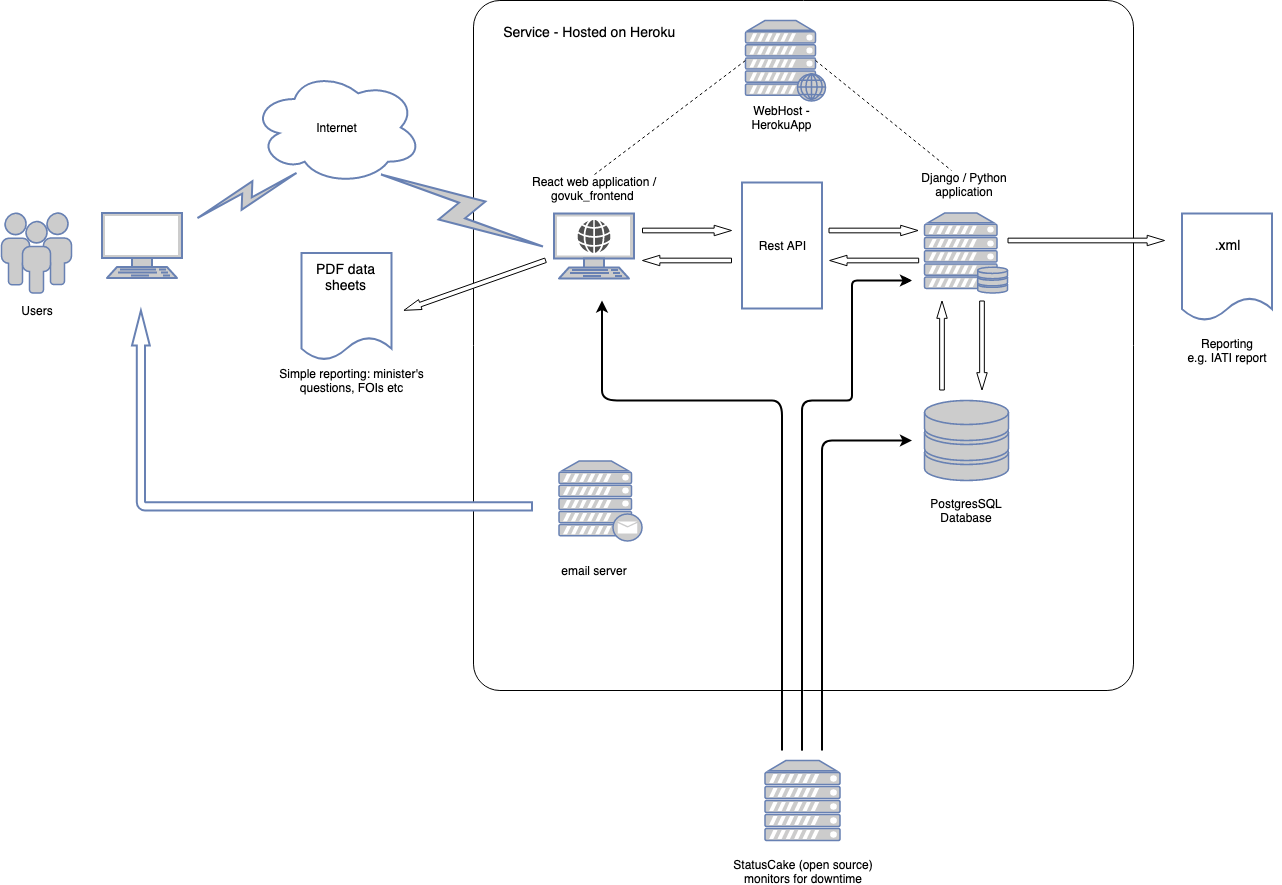

The diagram above was exported from draw.io. Its source (the exported page's mxGraphModel, read from the mxfile embedded in the PNG):
<mxGraphModel dx="1158" dy="766" grid="1" gridSize="10" guides="1" tooltips="1" connect="1" arrows="1" fold="1" page="1" pageScale="1" pageWidth="1654" pageHeight="1169" math="0" shadow="0">
  <root>
    <mxCell id="0" />
    <mxCell id="1" parent="0" />
    <mxCell id="cJhdbM57qGYza0E-Rvm7-1" value="&lt;br&gt;&amp;nbsp; &amp;nbsp; &amp;nbsp; &amp;nbsp;Service - Hosted on Heroku" style="rounded=1;whiteSpace=wrap;html=1;arcSize=4;fontSize=14;verticalAlign=top;align=left;" parent="1" vertex="1">
      <mxGeometry x="572" y="30" width="660" height="690" as="geometry" />
    </mxCell>
    <mxCell id="cJhdbM57qGYza0E-Rvm7-3" value="" style="fontColor=#0066CC;verticalAlign=top;verticalLabelPosition=bottom;labelPosition=center;align=center;html=1;outlineConnect=0;fillColor=#CCCCCC;strokeColor=#6881B3;gradientColor=none;gradientDirection=north;strokeWidth=2;shape=mxgraph.networks.users;" parent="1" vertex="1">
      <mxGeometry x="100" y="242.5" width="70" height="80" as="geometry" />
    </mxCell>
    <mxCell id="cJhdbM57qGYza0E-Rvm7-4" value="" style="fontColor=#0066CC;verticalAlign=top;verticalLabelPosition=bottom;labelPosition=center;align=center;html=1;outlineConnect=0;fillColor=#CCCCCC;strokeColor=#6881B3;gradientColor=none;gradientDirection=north;strokeWidth=2;shape=mxgraph.networks.terminal;" parent="1" vertex="1">
      <mxGeometry x="200.5" y="242.5" width="80" height="65" as="geometry" />
    </mxCell>
    <mxCell id="cJhdbM57qGYza0E-Rvm7-5" value="" style="fontColor=#0066CC;verticalAlign=top;verticalLabelPosition=bottom;labelPosition=center;align=center;html=1;outlineConnect=0;fillColor=#CCCCCC;strokeColor=#6881B3;gradientColor=none;gradientDirection=north;strokeWidth=2;shape=mxgraph.networks.web_server;" parent="1" vertex="1">
      <mxGeometry x="844" y="50" width="80" height="80" as="geometry" />
    </mxCell>
    <mxCell id="cJhdbM57qGYza0E-Rvm7-7" value="" style="fontColor=#0066CC;verticalAlign=top;verticalLabelPosition=bottom;labelPosition=center;align=center;html=1;outlineConnect=0;fillColor=#CCCCCC;strokeColor=#6881B3;gradientColor=none;gradientDirection=north;strokeWidth=2;shape=mxgraph.networks.mail_server;" parent="1" vertex="1">
      <mxGeometry x="657.5" y="490.5" width="83" height="80" as="geometry" />
    </mxCell>
    <mxCell id="cJhdbM57qGYza0E-Rvm7-8" value="" style="fontColor=#0066CC;verticalAlign=top;verticalLabelPosition=bottom;labelPosition=center;align=center;html=1;outlineConnect=0;fillColor=#CCCCCC;strokeColor=#6881B3;gradientColor=none;gradientDirection=north;strokeWidth=2;shape=mxgraph.networks.server_storage;" parent="1" vertex="1">
      <mxGeometry x="1023" y="242.5" width="83" height="80" as="geometry" />
    </mxCell>
    <mxCell id="cJhdbM57qGYza0E-Rvm7-9" value="" style="fontColor=#0066CC;verticalAlign=top;verticalLabelPosition=bottom;labelPosition=center;align=center;html=1;outlineConnect=0;fillColor=#CCCCCC;strokeColor=#6881B3;gradientColor=none;gradientDirection=north;strokeWidth=2;shape=mxgraph.networks.storage;" parent="1" vertex="1">
      <mxGeometry x="1023" y="430" width="84" height="80" as="geometry" />
    </mxCell>
    <mxCell id="cJhdbM57qGYza0E-Rvm7-10" value="WebHost - HerokuApp" style="text;html=1;strokeColor=none;fillColor=none;align=center;verticalAlign=middle;whiteSpace=wrap;rounded=0;" parent="1" vertex="1">
      <mxGeometry x="851.5" y="137" width="58" height="20" as="geometry" />
    </mxCell>
    <mxCell id="cJhdbM57qGYza0E-Rvm7-12" value="Django / Python application" style="text;html=1;strokeColor=none;fillColor=none;align=center;verticalAlign=middle;whiteSpace=wrap;rounded=0;" parent="1" vertex="1">
      <mxGeometry x="1013" y="204" width="100" height="20" as="geometry" />
    </mxCell>
    <mxCell id="cJhdbM57qGYza0E-Rvm7-13" value="PostgresSQL Database&lt;br&gt;" style="text;html=1;strokeColor=none;fillColor=none;align=center;verticalAlign=middle;whiteSpace=wrap;rounded=0;" parent="1" vertex="1">
      <mxGeometry x="1035.5" y="530" width="58" height="20" as="geometry" />
    </mxCell>
    <mxCell id="cJhdbM57qGYza0E-Rvm7-14" value="email server" style="text;html=1;strokeColor=none;fillColor=none;align=center;verticalAlign=middle;whiteSpace=wrap;rounded=0;" parent="1" vertex="1">
      <mxGeometry x="657.5" y="589.5" width="70" height="20" as="geometry" />
    </mxCell>
    <mxCell id="cJhdbM57qGYza0E-Rvm7-15" value="Internet" style="ellipse;shape=cloud;whiteSpace=wrap;html=1;strokeColor=#6881B3;strokeWidth=2;" parent="1" vertex="1">
      <mxGeometry x="350.5" y="100" width="170" height="114" as="geometry" />
    </mxCell>
    <mxCell id="cJhdbM57qGYza0E-Rvm7-16" value="" style="html=1;outlineConnect=0;fillColor=#CCCCCC;strokeColor=#6881B3;gradientColor=none;gradientDirection=north;strokeWidth=2;shape=mxgraph.networks.comm_link_edge;html=1;" parent="1" edge="1">
      <mxGeometry width="100" height="100" relative="1" as="geometry">
        <mxPoint x="290.5" y="250" as="sourcePoint" />
        <mxPoint x="400.5" y="200" as="targetPoint" />
      </mxGeometry>
    </mxCell>
    <mxCell id="cJhdbM57qGYza0E-Rvm7-17" value="" style="html=1;outlineConnect=0;fillColor=#CCCCCC;strokeColor=#6881B3;gradientColor=none;gradientDirection=north;strokeWidth=2;shape=mxgraph.networks.comm_link_edge;html=1;" parent="1" edge="1">
      <mxGeometry width="100" height="100" relative="1" as="geometry">
        <mxPoint x="650.5" y="280" as="sourcePoint" />
        <mxPoint x="470.5" y="200" as="targetPoint" />
      </mxGeometry>
    </mxCell>
    <mxCell id="cJhdbM57qGYza0E-Rvm7-18" value="Rest API" style="rounded=0;whiteSpace=wrap;html=1;strokeColor=#6881B3;strokeWidth=2;" parent="1" vertex="1">
      <mxGeometry x="840.5" y="212" width="80" height="126" as="geometry" />
    </mxCell>
    <mxCell id="cJhdbM57qGYza0E-Rvm7-19" value="" style="shape=flexArrow;endArrow=classic;html=1;endWidth=4.8;endSize=5.4433333333333325;width=4.666666666666667;" parent="1" edge="1">
      <mxGeometry width="50" height="50" relative="1" as="geometry">
        <mxPoint x="740.5" y="260" as="sourcePoint" />
        <mxPoint x="830.5" y="260" as="targetPoint" />
      </mxGeometry>
    </mxCell>
    <mxCell id="cJhdbM57qGYza0E-Rvm7-21" value="" style="shape=flexArrow;endArrow=classic;html=1;endWidth=4.8;endSize=5.4433333333333325;width=4.666666666666667;" parent="1" edge="1">
      <mxGeometry width="50" height="50" relative="1" as="geometry">
        <mxPoint x="927" y="260" as="sourcePoint" />
        <mxPoint x="1017" y="260" as="targetPoint" />
      </mxGeometry>
    </mxCell>
    <mxCell id="cJhdbM57qGYza0E-Rvm7-22" value="" style="shape=flexArrow;endArrow=classic;html=1;endWidth=4.8;endSize=5.4433333333333325;width=4.666666666666667;" parent="1" edge="1">
      <mxGeometry width="50" height="50" relative="1" as="geometry">
        <mxPoint x="1017.6666666666666" y="290" as="sourcePoint" />
        <mxPoint x="927.6666666666666" y="290" as="targetPoint" />
      </mxGeometry>
    </mxCell>
    <mxCell id="cJhdbM57qGYza0E-Rvm7-23" value="" style="shape=flexArrow;endArrow=classic;html=1;endWidth=4.8;endSize=5.4433333333333325;width=4.666666666666667;" parent="1" edge="1">
      <mxGeometry width="50" height="50" relative="1" as="geometry">
        <mxPoint x="830.5" y="290" as="sourcePoint" />
        <mxPoint x="740.5" y="290" as="targetPoint" />
      </mxGeometry>
    </mxCell>
    <mxCell id="cJhdbM57qGYza0E-Rvm7-24" value="" style="shape=flexArrow;endArrow=classic;html=1;endWidth=4.8;endSize=5.4433333333333325;width=4.666666666666667;" parent="1" edge="1">
      <mxGeometry width="50" height="50" relative="1" as="geometry">
        <mxPoint x="1080.5" y="330" as="sourcePoint" />
        <mxPoint x="1080.5" y="420" as="targetPoint" />
      </mxGeometry>
    </mxCell>
    <mxCell id="cJhdbM57qGYza0E-Rvm7-25" value="" style="shape=flexArrow;endArrow=classic;html=1;endWidth=4.8;endSize=5.4433333333333325;width=4.666666666666667;" parent="1" edge="1">
      <mxGeometry width="50" height="50" relative="1" as="geometry">
        <mxPoint x="1040.5" y="420" as="sourcePoint" />
        <mxPoint x="1040.5" y="330" as="targetPoint" />
      </mxGeometry>
    </mxCell>
    <mxCell id="cJhdbM57qGYza0E-Rvm7-26" value="Users" style="text;html=1;strokeColor=none;fillColor=none;align=center;verticalAlign=middle;whiteSpace=wrap;rounded=0;" parent="1" vertex="1">
      <mxGeometry x="100.5" y="330" width="70" height="20" as="geometry" />
    </mxCell>
    <mxCell id="cJhdbM57qGYza0E-Rvm7-28" value="&lt;br&gt;.xml" style="shape=document;whiteSpace=wrap;html=1;boundedLbl=1;strokeColor=#6881B3;strokeWidth=2;fontSize=14;align=center;size=0.2125;verticalAlign=top;" parent="1" vertex="1">
      <mxGeometry x="1280.5" y="243" width="90" height="107" as="geometry" />
    </mxCell>
    <mxCell id="cJhdbM57qGYza0E-Rvm7-29" value="" style="shape=flexArrow;endArrow=classic;html=1;endWidth=4.8;endSize=5.4433333333333325;width=4.666666666666667;fillColor=#ffffff;" parent="1" edge="1">
      <mxGeometry width="50" height="50" relative="1" as="geometry">
        <mxPoint x="1106" y="270" as="sourcePoint" />
        <mxPoint x="1263.5" y="270" as="targetPoint" />
      </mxGeometry>
    </mxCell>
    <mxCell id="cJhdbM57qGYza0E-Rvm7-31" value="Reporting&lt;br&gt;e.g. IATI report&lt;br&gt;" style="text;html=1;strokeColor=none;fillColor=none;align=center;verticalAlign=middle;whiteSpace=wrap;rounded=0;" parent="1" vertex="1">
      <mxGeometry x="1270.5" y="370" width="110" height="20" as="geometry" />
    </mxCell>
    <mxCell id="cJhdbM57qGYza0E-Rvm7-32" value="" style="html=1;shadow=0;dashed=0;align=center;verticalAlign=middle;shape=mxgraph.arrows2.bendArrow;dy=4.1;dx=35;notch=0;arrowHead=17.8;rounded=1;strokeColor=#6881B3;strokeWidth=2;fontSize=14;rotation=-90;" parent="1" vertex="1">
      <mxGeometry x="330.5" y="240" width="200" height="400" as="geometry" />
    </mxCell>
    <mxCell id="cJhdbM57qGYza0E-Rvm7-33" value="" style="fontColor=#0066CC;verticalAlign=top;verticalLabelPosition=bottom;labelPosition=center;align=center;html=1;outlineConnect=0;fillColor=#CCCCCC;strokeColor=#6881B3;gradientColor=none;gradientDirection=north;strokeWidth=2;shape=mxgraph.networks.server;" parent="1" vertex="1">
      <mxGeometry x="863.5" y="790" width="75" height="80" as="geometry" />
    </mxCell>
    <mxCell id="cJhdbM57qGYza0E-Rvm7-34" value="StatusCake (open source) monitors for downtime" style="text;html=1;strokeColor=none;fillColor=none;align=center;verticalAlign=middle;whiteSpace=wrap;rounded=0;" parent="1" vertex="1">
      <mxGeometry x="826.5" y="891" width="150" height="20" as="geometry" />
    </mxCell>
    <mxCell id="cJhdbM57qGYza0E-Rvm7-38" value="" style="curved=1;endArrow=classic;html=1;fillColor=#ffffff;fontSize=14;strokeWidth=2;" parent="1" edge="1">
      <mxGeometry width="50" height="50" relative="1" as="geometry">
        <mxPoint x="880.5" y="780" as="sourcePoint" />
        <mxPoint x="700.5" y="330" as="targetPoint" />
        <Array as="points">
          <mxPoint x="880.5" y="460" />
          <mxPoint x="880.5" y="430" />
          <mxPoint x="860.5" y="430" />
          <mxPoint x="810.5" y="430" />
          <mxPoint x="730.5" y="430" />
          <mxPoint x="700.5" y="430" />
          <mxPoint x="700.5" y="410" />
        </Array>
      </mxGeometry>
    </mxCell>
    <mxCell id="cJhdbM57qGYza0E-Rvm7-39" value="" style="curved=1;endArrow=classic;html=1;fillColor=#ffffff;fontSize=14;strokeWidth=1;" parent="1" edge="1">
      <mxGeometry width="50" height="50" relative="1" as="geometry">
        <mxPoint x="900.5" y="780" as="sourcePoint" />
        <mxPoint x="1010.5" y="310" as="targetPoint" />
        <Array as="points">
          <mxPoint x="900.5" y="450" />
          <mxPoint x="900.5" y="430" />
          <mxPoint x="920.5" y="430" />
          <mxPoint x="940.5" y="430" />
          <mxPoint x="950.5" y="430" />
          <mxPoint x="950.5" y="420" />
          <mxPoint x="950.5" y="320" />
          <mxPoint x="950.5" y="310" />
          <mxPoint x="960.5" y="310" />
        </Array>
      </mxGeometry>
    </mxCell>
    <mxCell id="cJhdbM57qGYza0E-Rvm7-40" value="" style="curved=1;endArrow=classic;html=1;fillColor=#ffffff;fontSize=14;strokeWidth=2;" parent="1" edge="1">
      <mxGeometry width="50" height="50" relative="1" as="geometry">
        <mxPoint x="920.5" y="780" as="sourcePoint" />
        <mxPoint x="1010.5" y="470" as="targetPoint" />
        <Array as="points">
          <mxPoint x="920.5" y="490" />
          <mxPoint x="920.5" y="470" />
          <mxPoint x="940.5" y="470" />
        </Array>
      </mxGeometry>
    </mxCell>
    <mxCell id="cJhdbM57qGYza0E-Rvm7-41" value="" style="curved=1;endArrow=classic;html=1;fillColor=#ffffff;fontSize=14;strokeWidth=2;" parent="1" edge="1">
      <mxGeometry width="50" height="50" relative="1" as="geometry">
        <mxPoint x="900.5" y="780" as="sourcePoint" />
        <mxPoint x="1010.5" y="310" as="targetPoint" />
        <Array as="points">
          <mxPoint x="900.5" y="450" />
          <mxPoint x="900.5" y="430" />
          <mxPoint x="920.5" y="430" />
          <mxPoint x="940.5" y="430" />
          <mxPoint x="950.5" y="430" />
          <mxPoint x="950.5" y="420" />
          <mxPoint x="950.5" y="320" />
          <mxPoint x="950.5" y="310" />
          <mxPoint x="960.5" y="310" />
        </Array>
      </mxGeometry>
    </mxCell>
    <mxCell id="UfFc3-26HNhAjQUf7nKz-2" value="" style="fontColor=#0066CC;verticalAlign=top;verticalLabelPosition=bottom;labelPosition=center;align=center;html=1;outlineConnect=0;fillColor=#CCCCCC;strokeColor=#6881B3;gradientColor=none;gradientDirection=north;strokeWidth=2;shape=mxgraph.networks.terminal;" vertex="1" parent="1">
      <mxGeometry x="652.5" y="243" width="80" height="65" as="geometry" />
    </mxCell>
    <mxCell id="UfFc3-26HNhAjQUf7nKz-3" value="React web application / govuk_frontend &lt;br&gt;" style="text;html=1;strokeColor=none;fillColor=none;align=center;verticalAlign=middle;whiteSpace=wrap;rounded=0;" vertex="1" parent="1">
      <mxGeometry x="624.5" y="204" width="136" height="28" as="geometry" />
    </mxCell>
    <mxCell id="UfFc3-26HNhAjQUf7nKz-4" value="" style="pointerEvents=1;shadow=0;dashed=0;html=1;strokeColor=none;fillColor=#505050;labelPosition=center;verticalLabelPosition=bottom;verticalAlign=top;outlineConnect=0;align=center;shape=mxgraph.office.concepts.globe_internet;" vertex="1" parent="1">
      <mxGeometry x="676" y="249.5" width="33" height="33" as="geometry" />
    </mxCell>
    <mxCell id="UfFc3-26HNhAjQUf7nKz-5" value="" style="endArrow=none;dashed=1;html=1;exitX=0.5;exitY=0;exitDx=0;exitDy=0;entryX=0;entryY=0.5;entryDx=0;entryDy=0;entryPerimeter=0;" edge="1" parent="1" source="UfFc3-26HNhAjQUf7nKz-3" target="cJhdbM57qGYza0E-Rvm7-5">
      <mxGeometry width="50" height="50" relative="1" as="geometry">
        <mxPoint x="750" y="180" as="sourcePoint" />
        <mxPoint x="800" y="130" as="targetPoint" />
      </mxGeometry>
    </mxCell>
    <mxCell id="UfFc3-26HNhAjQUf7nKz-7" value="" style="endArrow=none;dashed=1;html=1;exitX=0.88;exitY=0.5;exitDx=0;exitDy=0;exitPerimeter=0;" edge="1" parent="1" source="cJhdbM57qGYza0E-Rvm7-5">
      <mxGeometry width="50" height="50" relative="1" as="geometry">
        <mxPoint x="703" y="214" as="sourcePoint" />
        <mxPoint x="1050" y="200" as="targetPoint" />
      </mxGeometry>
    </mxCell>
    <mxCell id="UfFc3-26HNhAjQUf7nKz-8" value="PDF data sheets" style="shape=document;whiteSpace=wrap;html=1;boundedLbl=1;strokeColor=#6881B3;strokeWidth=2;fontSize=14;align=center;size=0.2125;verticalAlign=top;" vertex="1" parent="1">
      <mxGeometry x="400" y="282.5" width="90" height="107" as="geometry" />
    </mxCell>
    <mxCell id="UfFc3-26HNhAjQUf7nKz-9" value="Simple reporting: minister's questions, FOIs etc&lt;br&gt;" style="text;html=1;strokeColor=none;fillColor=none;align=center;verticalAlign=middle;whiteSpace=wrap;rounded=0;" vertex="1" parent="1">
      <mxGeometry x="369.5" y="400" width="161" height="20" as="geometry" />
    </mxCell>
    <mxCell id="UfFc3-26HNhAjQUf7nKz-13" value="" style="shape=flexArrow;endArrow=classic;html=1;endWidth=4.8;endSize=5.4433333333333325;width=4.666666666666667;fillColor=#ffffff;" edge="1" parent="1">
      <mxGeometry width="50" height="50" relative="1" as="geometry">
        <mxPoint x="644.5" y="289.6369863013699" as="sourcePoint" />
        <mxPoint x="502" y="340" as="targetPoint" />
      </mxGeometry>
    </mxCell>
  </root>
</mxGraphModel>